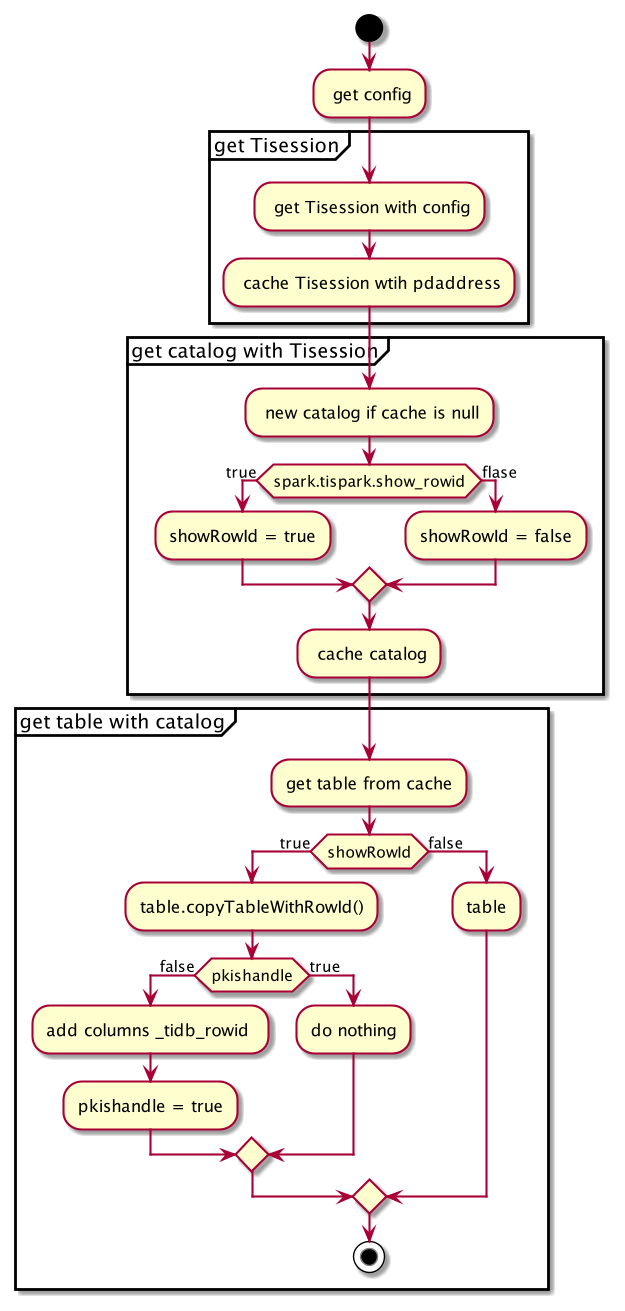

The diagram above was rendered by PlantUML. Its source (embedded in the PNG):
@startuml

start

: get config;
group get Tisession
: get Tisession with config;
: cache Tisession wtih pdaddress;
endgroup
group get catalog with Tisession
: new catalog if cache is null;
if (spark.tispark.show_rowid) then (true)
 :showRowId = true;
 else (flase)
 :showRowId = false;
endif
: cache catalog;
endgroup
group get table with catalog
:get table from cache;
if (showRowId) then (true)
 :table.copyTableWithRowId();
 if (pkishandle) then (false)
 :add columns _tidb_rowid ;
 :pkishandle = true;
 else (true)
 :do nothing;
 endif
 else (false)
 :table;
 endif


stop
@enduml